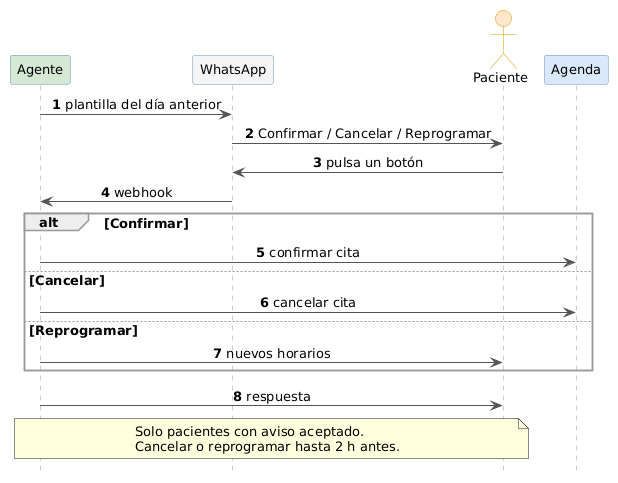

The diagram above was rendered by PlantUML. Its source (embedded in the PNG):
@startuml
skinparam shadowing false
skinparam backgroundColor white
skinparam defaultFontName Arial
skinparam defaultFontSize 13
skinparam sequenceMessageAlign center
skinparam ArrowColor #555555
skinparam sequence {
  LifeLineBorderColor #999999
  ParticipantBorderColor #6C8EBF
  ParticipantBackgroundColor #DAE8FC
  ActorBorderColor #D79B00
  ActorBackgroundColor #FFE6CC
  GroupBorderColor #999999
}
autonumber
hide footbox

participant "Agente" as A #D5E8D4
participant "WhatsApp" as W #F5F5F5
actor "Paciente" as P
participant "Agenda" as G

A -> W : plantilla del día anterior
W -> P : Confirmar / Cancelar / Reprogramar
P -> W : pulsa un botón
W -> A : webhook
alt Confirmar
  A -> G : confirmar cita
else Cancelar
  A -> G : cancelar cita
else Reprogramar
  A -> P : nuevos horarios
end
A -> P : respuesta
note over A, P : Solo pacientes con aviso aceptado.\nCancelar o reprogramar hasta 2 h antes.
@enduml